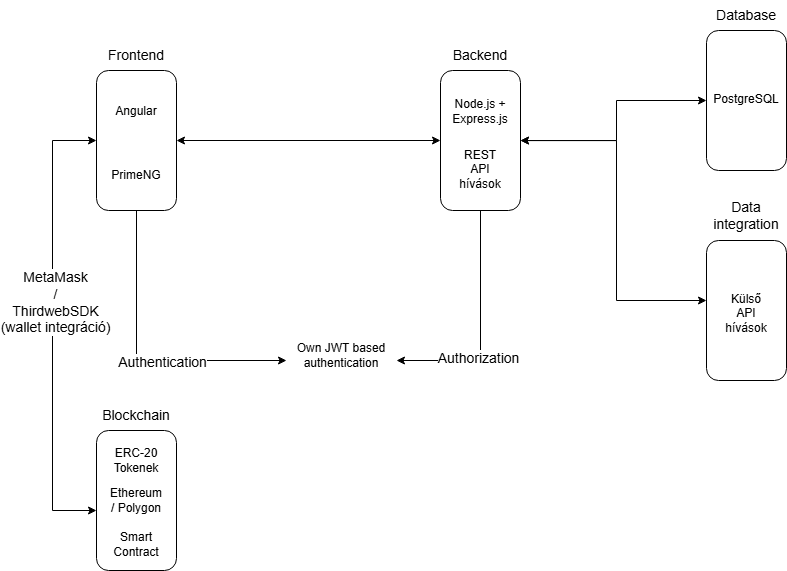

The diagram above was exported from draw.io. Its source (the exported page's mxGraphModel, read from the mxfile embedded in the PNG):
<mxGraphModel dx="2245" dy="746" grid="1" gridSize="10" guides="1" tooltips="1" connect="1" arrows="1" fold="1" page="1" pageScale="1" pageWidth="827" pageHeight="1169" math="0" shadow="0">
  <root>
    <mxCell id="0" />
    <mxCell id="1" parent="0" />
    <mxCell id="XzdLSCxxvyZAjFfiv_qk-1" parent="1" style="text;html=1;whiteSpace=wrap;strokeColor=none;fillColor=none;align=center;verticalAlign=middle;rounded=0;" value="&lt;div&gt;Own JWT based authentication&lt;/div&gt;" vertex="1">
      <mxGeometry height="90" width="110" x="23" y="465" as="geometry" />
    </mxCell>
    <mxCell id="XzdLSCxxvyZAjFfiv_qk-2" connectable="0" parent="1" style="group" value="" vertex="1">
      <mxGeometry height="140" width="80" x="443" y="185" as="geometry" />
    </mxCell>
    <mxCell id="XzdLSCxxvyZAjFfiv_qk-3" parent="XzdLSCxxvyZAjFfiv_qk-2" style="rounded=1;whiteSpace=wrap;html=1;" value="" vertex="1">
      <mxGeometry height="140" width="80" as="geometry" />
    </mxCell>
    <mxCell id="XzdLSCxxvyZAjFfiv_qk-4" parent="XzdLSCxxvyZAjFfiv_qk-2" style="text;html=1;whiteSpace=wrap;strokeColor=none;fillColor=none;align=center;verticalAlign=middle;rounded=0;" value="PostgreSQL" vertex="1">
      <mxGeometry height="19.09090909090909" width="34.285714285714285" x="22.857142857142854" y="59.81818181818181" as="geometry" />
    </mxCell>
    <mxCell id="XzdLSCxxvyZAjFfiv_qk-6" connectable="0" parent="1" style="group" value="" vertex="1">
      <mxGeometry height="140" width="80" x="-127" y="225" as="geometry" />
    </mxCell>
    <mxCell id="XzdLSCxxvyZAjFfiv_qk-7" connectable="0" parent="XzdLSCxxvyZAjFfiv_qk-6" style="group" value="" vertex="1">
      <mxGeometry height="140" width="80" x="-40" as="geometry" />
    </mxCell>
    <mxCell id="XzdLSCxxvyZAjFfiv_qk-8" parent="XzdLSCxxvyZAjFfiv_qk-7" style="rounded=1;whiteSpace=wrap;html=1;" value="" vertex="1">
      <mxGeometry height="140" width="80" as="geometry" />
    </mxCell>
    <mxCell id="XzdLSCxxvyZAjFfiv_qk-9" parent="XzdLSCxxvyZAjFfiv_qk-7" style="text;html=1;whiteSpace=wrap;strokeColor=none;fillColor=none;align=center;verticalAlign=middle;rounded=0;" value="Angular" vertex="1">
      <mxGeometry height="19.09090909090909" width="34.285714285714285" x="22.857142857142858" y="31.81818181818182" as="geometry" />
    </mxCell>
    <mxCell id="XzdLSCxxvyZAjFfiv_qk-10" parent="XzdLSCxxvyZAjFfiv_qk-7" style="text;html=1;whiteSpace=wrap;strokeColor=none;fillColor=none;align=center;verticalAlign=middle;rounded=0;" value="PrimeNG" vertex="1">
      <mxGeometry height="19.09090909090909" width="34.285714285714285" x="22.857142857142858" y="95.45454545454545" as="geometry" />
    </mxCell>
    <mxCell id="XzdLSCxxvyZAjFfiv_qk-11" edge="1" parent="1" source="XzdLSCxxvyZAjFfiv_qk-8" style="edgeStyle=orthogonalEdgeStyle;rounded=0;orthogonalLoop=1;jettySize=auto;html=1;" target="XzdLSCxxvyZAjFfiv_qk-1">
      <mxGeometry relative="1" as="geometry">
        <Array as="points">
          <mxPoint x="-127" y="515" />
        </Array>
        <mxPoint x="3" y="575" as="targetPoint" />
      </mxGeometry>
    </mxCell>
    <mxCell id="XzdLSCxxvyZAjFfiv_qk-12" connectable="0" parent="XzdLSCxxvyZAjFfiv_qk-11" style="edgeLabel;html=1;align=center;verticalAlign=middle;resizable=0;points=[];" value="&lt;font style=&quot;font-size: 14px;&quot;&gt;Authentication&lt;/font&gt;" vertex="1">
      <mxGeometry relative="1" x="0.1691" y="-1" as="geometry">
        <mxPoint as="offset" />
      </mxGeometry>
    </mxCell>
    <mxCell id="XzdLSCxxvyZAjFfiv_qk-13" edge="1" parent="1" source="XzdLSCxxvyZAjFfiv_qk-20" style="edgeStyle=orthogonalEdgeStyle;rounded=0;orthogonalLoop=1;jettySize=auto;html=1;" target="XzdLSCxxvyZAjFfiv_qk-1">
      <mxGeometry relative="1" as="geometry">
        <Array as="points">
          <mxPoint x="217" y="515" />
        </Array>
        <mxPoint x="293" y="455" as="sourcePoint" />
        <mxPoint x="453" y="535" as="targetPoint" />
      </mxGeometry>
    </mxCell>
    <mxCell id="XzdLSCxxvyZAjFfiv_qk-14" connectable="0" parent="XzdLSCxxvyZAjFfiv_qk-13" style="edgeLabel;html=1;align=center;verticalAlign=middle;resizable=0;points=[];" value="&lt;font style=&quot;font-size: 14px;&quot;&gt;Authorization&lt;/font&gt;" vertex="1">
      <mxGeometry relative="1" x="0.3045" y="-3" as="geometry">
        <mxPoint as="offset" />
      </mxGeometry>
    </mxCell>
    <mxCell id="XzdLSCxxvyZAjFfiv_qk-15" edge="1" parent="1" source="XzdLSCxxvyZAjFfiv_qk-20" style="endArrow=classic;startArrow=classic;html=1;rounded=0;edgeStyle=orthogonalEdgeStyle;" target="XzdLSCxxvyZAjFfiv_qk-3" value="">
      <mxGeometry height="50" relative="1" width="50" as="geometry">
        <Array as="points">
          <mxPoint x="353" y="295" />
          <mxPoint x="353" y="255" />
        </Array>
        <mxPoint x="173" y="555" as="sourcePoint" />
        <mxPoint x="223" y="505" as="targetPoint" />
      </mxGeometry>
    </mxCell>
    <mxCell id="XzdLSCxxvyZAjFfiv_qk-16" edge="1" parent="1" source="XzdLSCxxvyZAjFfiv_qk-8" style="endArrow=classic;startArrow=classic;html=1;rounded=0;" target="XzdLSCxxvyZAjFfiv_qk-20" value="">
      <mxGeometry height="50" relative="1" width="50" as="geometry">
        <mxPoint x="-57" y="294.47" as="sourcePoint" />
        <mxPoint x="129" y="294.47" as="targetPoint" />
      </mxGeometry>
    </mxCell>
    <mxCell id="XzdLSCxxvyZAjFfiv_qk-17" edge="1" parent="1" source="XzdLSCxxvyZAjFfiv_qk-8" style="endArrow=classic;startArrow=classic;html=1;rounded=0;edgeStyle=orthogonalEdgeStyle;" target="XzdLSCxxvyZAjFfiv_qk-33" value="">
      <mxGeometry height="50" relative="1" width="50" as="geometry">
        <Array as="points">
          <mxPoint x="-211" y="295" />
          <mxPoint x="-211" y="665" />
        </Array>
        <mxPoint x="383" y="345" as="sourcePoint" />
        <mxPoint x="569" y="345" as="targetPoint" />
      </mxGeometry>
    </mxCell>
    <mxCell id="XzdLSCxxvyZAjFfiv_qk-18" connectable="0" parent="XzdLSCxxvyZAjFfiv_qk-17" style="edgeLabel;html=1;align=center;verticalAlign=middle;resizable=0;points=[];" value="&lt;font style=&quot;font-size: 14px;&quot;&gt;MetaMask&lt;br&gt;/&lt;br&gt;ThirdwebSDK&lt;br&gt;(wallet integráció&lt;span style=&quot;background-color: light-dark(#ffffff, var(--ge-dark-color, #121212)); color: light-dark(rgb(0, 0, 0), rgb(255, 255, 255));&quot;&gt;)&lt;/span&gt;&lt;/font&gt;" vertex="1">
      <mxGeometry relative="1" x="-0.1453" y="2" as="geometry">
        <mxPoint y="9" as="offset" />
      </mxGeometry>
    </mxCell>
    <mxCell id="XzdLSCxxvyZAjFfiv_qk-19" connectable="0" parent="1" style="group" value="" vertex="1">
      <mxGeometry height="140" width="80" x="177" y="225" as="geometry" />
    </mxCell>
    <mxCell id="XzdLSCxxvyZAjFfiv_qk-20" parent="XzdLSCxxvyZAjFfiv_qk-19" style="rounded=1;whiteSpace=wrap;html=1;movable=1;resizable=1;rotatable=1;deletable=1;editable=1;locked=0;connectable=1;" value="" vertex="1">
      <mxGeometry height="140" width="80" as="geometry" />
    </mxCell>
    <mxCell id="XzdLSCxxvyZAjFfiv_qk-21" parent="XzdLSCxxvyZAjFfiv_qk-19" style="text;html=1;whiteSpace=wrap;strokeColor=none;fillColor=none;align=center;verticalAlign=middle;rounded=0;" value="Node.js + Express.js" vertex="1">
      <mxGeometry height="19.09090909090909" width="34.285714285714285" x="22.857142857142833" y="31.818181818181813" as="geometry" />
    </mxCell>
    <mxCell id="XzdLSCxxvyZAjFfiv_qk-22" parent="XzdLSCxxvyZAjFfiv_qk-19" style="text;html=1;whiteSpace=wrap;strokeColor=none;fillColor=none;align=center;verticalAlign=middle;rounded=0;" value="REST API hívások&lt;div&gt;&lt;br&gt;&lt;/div&gt;" vertex="1">
      <mxGeometry height="19.09090909090909" width="34.285714285714285" x="22.857142857142833" y="96.72727272727272" as="geometry" />
    </mxCell>
    <mxCell id="XzdLSCxxvyZAjFfiv_qk-23" connectable="0" parent="1" style="group" value="" vertex="1">
      <mxGeometry height="140" width="80" x="443" y="395" as="geometry" />
    </mxCell>
    <mxCell id="XzdLSCxxvyZAjFfiv_qk-24" parent="XzdLSCxxvyZAjFfiv_qk-23" style="rounded=1;whiteSpace=wrap;html=1;" value="" vertex="1">
      <mxGeometry height="140" width="80" as="geometry" />
    </mxCell>
    <mxCell id="XzdLSCxxvyZAjFfiv_qk-25" parent="XzdLSCxxvyZAjFfiv_qk-23" style="text;html=1;whiteSpace=wrap;strokeColor=none;fillColor=none;align=center;verticalAlign=middle;rounded=0;" value="Külső API hívások" vertex="1">
      <mxGeometry height="19.09090909090909" width="34.285714285714285" x="22.857142857142854" y="63.81818181818181" as="geometry" />
    </mxCell>
    <mxCell id="XzdLSCxxvyZAjFfiv_qk-26" edge="1" parent="1" style="endArrow=classic;startArrow=classic;html=1;rounded=0;edgeStyle=orthogonalEdgeStyle;" target="XzdLSCxxvyZAjFfiv_qk-24" value="">
      <mxGeometry height="50" relative="1" width="50" as="geometry">
        <Array as="points">
          <mxPoint x="353" y="295" />
          <mxPoint x="353" y="455" />
        </Array>
        <mxPoint x="257" y="295.1026315789474" as="sourcePoint" />
        <mxPoint x="443" y="255" as="targetPoint" />
      </mxGeometry>
    </mxCell>
    <mxCell id="XzdLSCxxvyZAjFfiv_qk-27" parent="1" style="text;html=1;whiteSpace=wrap;strokeColor=none;fillColor=none;align=center;verticalAlign=middle;rounded=0;" value="&lt;font style=&quot;font-size: 14px;&quot;&gt;Frontend&lt;/font&gt;" vertex="1">
      <mxGeometry height="30" width="60" x="-157" y="195" as="geometry" />
    </mxCell>
    <mxCell id="XzdLSCxxvyZAjFfiv_qk-28" parent="1" style="text;html=1;whiteSpace=wrap;strokeColor=none;fillColor=none;align=center;verticalAlign=middle;rounded=0;" value="&lt;font style=&quot;font-size: 14px;&quot;&gt;Backend&lt;/font&gt;" vertex="1">
      <mxGeometry height="30" width="60" x="187" y="195" as="geometry" />
    </mxCell>
    <mxCell id="XzdLSCxxvyZAjFfiv_qk-29" parent="1" style="text;html=1;whiteSpace=wrap;strokeColor=none;fillColor=none;align=center;verticalAlign=middle;rounded=0;" value="&lt;font style=&quot;font-size: 14px;&quot;&gt;Database&lt;/font&gt;" vertex="1">
      <mxGeometry height="30" width="60" x="453" y="155" as="geometry" />
    </mxCell>
    <mxCell id="XzdLSCxxvyZAjFfiv_qk-30" parent="1" style="text;html=1;whiteSpace=wrap;strokeColor=none;fillColor=none;align=center;verticalAlign=middle;rounded=0;" value="&lt;font style=&quot;font-size: 14px;&quot;&gt;Blockchain&lt;/font&gt;" vertex="1">
      <mxGeometry height="30" width="60" x="-157" y="555" as="geometry" />
    </mxCell>
    <mxCell id="XzdLSCxxvyZAjFfiv_qk-31" parent="1" style="text;html=1;whiteSpace=wrap;strokeColor=none;fillColor=none;align=center;verticalAlign=middle;rounded=0;" value="&lt;font style=&quot;font-size: 14px;&quot;&gt;Data integration&lt;/font&gt;" vertex="1">
      <mxGeometry height="50" width="60" x="453" y="345" as="geometry" />
    </mxCell>
    <mxCell id="XzdLSCxxvyZAjFfiv_qk-32" connectable="0" parent="1" style="group" value="" vertex="1">
      <mxGeometry height="140" width="80" x="-167" y="585" as="geometry" />
    </mxCell>
    <mxCell id="XzdLSCxxvyZAjFfiv_qk-33" parent="XzdLSCxxvyZAjFfiv_qk-32" style="rounded=1;whiteSpace=wrap;html=1;movable=1;resizable=1;rotatable=1;deletable=1;editable=1;locked=0;connectable=1;" value="" vertex="1">
      <mxGeometry height="140" width="80" as="geometry" />
    </mxCell>
    <mxCell id="XzdLSCxxvyZAjFfiv_qk-34" parent="XzdLSCxxvyZAjFfiv_qk-32" style="text;html=1;whiteSpace=wrap;strokeColor=none;fillColor=none;align=center;verticalAlign=middle;rounded=0;" value="ERC-20 Tokenek" vertex="1">
      <mxGeometry height="19.09090909090909" width="34.285714285714285" x="22.85714285714286" y="20.00454545454545" as="geometry" />
    </mxCell>
    <mxCell id="XzdLSCxxvyZAjFfiv_qk-35" parent="XzdLSCxxvyZAjFfiv_qk-32" style="text;html=1;whiteSpace=wrap;strokeColor=none;fillColor=none;align=center;verticalAlign=middle;rounded=0;" value="Ethereum / Polygon" vertex="1">
      <mxGeometry height="19.09090909090909" width="34.285714285714285" x="22.857142857142875" y="60.45727272727265" as="geometry" />
    </mxCell>
    <mxCell id="XzdLSCxxvyZAjFfiv_qk-36" parent="XzdLSCxxvyZAjFfiv_qk-32" style="text;html=1;whiteSpace=wrap;strokeColor=none;fillColor=none;align=center;verticalAlign=middle;rounded=0;" value="Smart Contract" vertex="1">
      <mxGeometry height="19.09090909090909" width="34.285714285714285" x="22.86" y="104" as="geometry" />
    </mxCell>
  </root>
</mxGraphModel>